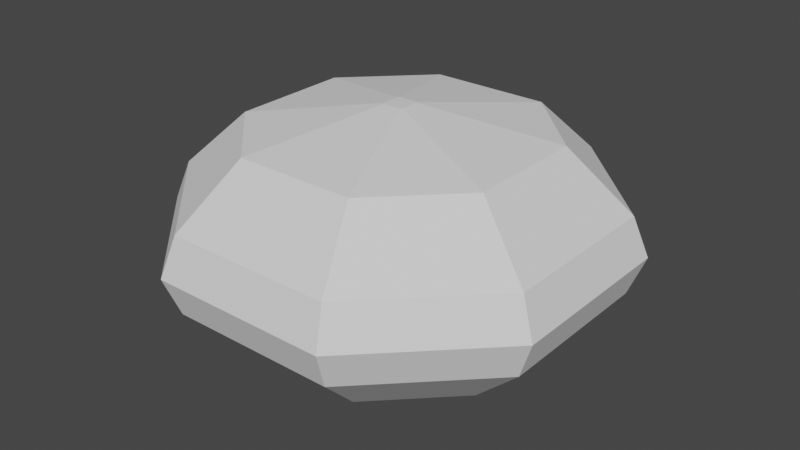 # Source: diamond.blend  (saved by Blender 2.93.21; exported with 4.5.12 LTS)
import bpy
from mathutils import Matrix  # noqa: F401  (used for matrix-valued properties, if any)

bpy.ops.wm.read_factory_settings(use_empty=True)
scene = bpy.context.scene
scene.name = 'Scene'

# ---- collections
col_collection = bpy.data.collections.new('Collection'); scene.collection.children.link(col_collection)

# ---- world
world_world = bpy.data.worlds.new('World'); scene.world = world_world
world_world.use_nodes = True; world_world.node_tree.nodes.clear()
_N = world_world.node_tree.nodes; _L = world_world.node_tree.links
n0 = _N.new('ShaderNodeOutputWorld'); n0.name = 'World Output'; n0.location = (300, 300)
n1 = _N.new('ShaderNodeBackground'); n1.name = 'Background'; n1.location = (10, 300)
n1.inputs[0].default_value = (0.05088, 0.05088, 0.05088, 1.0)
_L.new(n1.outputs[0], n0.inputs[0])
n0.is_active_output = True
world_world.color = (0.05088, 0.05088, 0.05088)
world_world.use_sun_shadow = False
world_world.sun_shadow_jitter_overblur = 0.0

# ---- meshes
me_diamond = bpy.data.meshes.new('Diamond')
me_diamond.from_pydata([(-17.5, -40.0, 8.0), (-12.53, -28.0, 20.0), (-40.0, -17.5, 8.0), (-28.0, -12.53, 20.0), (17.5, -40.0, 8.0), (12.53, -28.0, 20.0), (-28.0, 12.53, 20.0), (-40.0, 17.5, 8.0), (40.0, -17.5, 8.0), (28.0, -12.53, 20.0), (-12.53, 28.0, 20.0), (-17.5, 40.0, 8.0), (40.0, 17.5, 8.0), (28.0, 12.53, 20.0), (12.53, 28.0, 20.0), (17.5, 40.0, 8.0), (2.277, -1.875, 25.0), (2.277, 1.875, 25.0), (1.875, 2.277, 25.0), (-1.875, -2.277, 25.0), (1.875, -2.277, 25.0), (-2.277, -1.875, 25.0), (-2.277, 1.875, 25.0), (-1.875, 2.277, 25.0), (-18.74, 43.0, -3.052e-05), (-43.0, 18.74, -3.052e-05), (18.74, 43.0, -3.052e-05), (-43.0, -18.74, -3.052e-05), (43.0, 18.74, -3.052e-05), (-18.74, -43.0, -3.052e-05), (43.0, -18.74, -3.052e-05), (18.74, -43.0, -3.052e-05), (-12.53, -28.0, -20.0), (-17.5, -40.0, -8.0), (-28.0, -12.53, -20.0), (-40.0, -17.5, -8.0), (12.53, -28.0, -20.0), (17.5, -40.0, -8.0), (-40.0, 17.5, -8.0), (-28.0, 12.53, -20.0), (28.0, -12.53, -20.0), (40.0, -17.5, -8.0), (-17.5, 40.0, -8.0), (-12.53, 28.0, -20.0), (28.0, 12.53, -20.0), (40.0, 17.5, -8.0), (17.5, 40.0, -8.0), (12.53, 28.0, -20.0), (-2.277, 1.875, -25.0), (-1.875, 2.277, -25.0), (2.277, -1.875, -25.0), (1.875, 2.277, -25.0), (2.277, 1.875, -25.0), (1.875, -2.277, -25.0), (-1.875, -2.277, -25.0), (-2.277, -1.875, -25.0)], [], [(0, 1, 2), (2, 1, 3), (4, 5, 0), (0, 5, 1), (6, 7, 3), (3, 7, 2), (8, 9, 4), (4, 9, 5), (10, 11, 6), (6, 11, 7), (12, 13, 8), (8, 13, 9), (14, 15, 10), (10, 15, 11), (15, 14, 12), (12, 14, 13), (16, 17, 18), (19, 20, 21), (21, 20, 16), (21, 16, 22), (22, 16, 18), (22, 18, 23), (10, 23, 14), (14, 23, 18), (6, 22, 10), (10, 22, 23), (17, 13, 18), (18, 13, 14), (3, 21, 6), (6, 21, 22), (16, 9, 17), (17, 9, 13), (1, 19, 3), (3, 19, 21), (20, 5, 16), (16, 5, 9), (5, 20, 1), (1, 20, 19), (11, 24, 7), (7, 24, 25), (15, 26, 11), (11, 26, 24), (27, 2, 25), (25, 2, 7), (12, 28, 15), (15, 28, 26), (29, 0, 27), (27, 0, 2), (8, 30, 12), (12, 30, 28), (31, 4, 29), (29, 4, 0), (4, 31, 8), (8, 31, 30), (32, 33, 34), (34, 33, 35), (36, 37, 32), (32, 37, 33), (38, 39, 35), (35, 39, 34), (40, 41, 36), (36, 41, 37), (42, 43, 38), (38, 43, 39), (44, 45, 40), (40, 45, 41), (46, 47, 42), (42, 47, 43), (47, 46, 44), (44, 46, 45), (48, 49, 50), (50, 49, 51), (50, 51, 52), (53, 54, 50), (50, 54, 55), (50, 55, 48), (49, 43, 51), (51, 43, 47), (48, 39, 49), (49, 39, 43), (44, 52, 47), (47, 52, 51), (55, 34, 48), (48, 34, 39), (40, 50, 44), (44, 50, 52), (54, 32, 55), (55, 32, 34), (36, 53, 40), (40, 53, 50), (53, 36, 54), (54, 36, 32), (24, 42, 25), (25, 42, 38), (26, 46, 24), (24, 46, 42), (35, 27, 38), (38, 27, 25), (28, 45, 26), (26, 45, 46), (33, 29, 35), (35, 29, 27), (30, 41, 28), (28, 41, 45), (37, 31, 33), (33, 31, 29), (31, 37, 30), (30, 37, 41)])
me_diamond.use_remesh_fix_poles = True
me_diamond.use_remesh_preserve_attributes = False
me_diamond.use_mirror_vertex_groups = False
me_diamond.update()

# ---- objects
ob_diamond = bpy.data.objects.new('Diamond', me_diamond)

# ---- transforms, parenting, visibility, modifiers, constraints
ob_diamond.location = (0.0, 0.0, 0.0)
ob_diamond.lineart.crease_threshold = 0.0

# ---- collection membership
col_collection.objects.link(ob_diamond)

# ---- scene / render settings (as saved in the file)
scene.frame_start = 1; scene.frame_end = 250; scene.frame_set(1)
scene.render.engine = 'BLENDER_EEVEE_NEXT'
scene.cycles.use_denoising = False
scene.cycles.samples = 128
scene.cycles.sampling_pattern = 'TABULATED_SOBOL'
scene.cycles.use_adaptive_sampling = False
scene.cycles.use_light_tree = False
scene.view_settings.view_transform = 'Filmic'
bpy.context.view_layer.update()

# ---- added for rendering (the .blend has no active camera and no usable light): camera, sun
cam_auto = bpy.data.cameras.new('AutoCamera')
cam_auto.lens = 50.0
cam_auto.sensor_width = 36.0
cam_auto.clip_end = 2135.23
ob_auto_camera = bpy.data.objects.new('AutoCamera', cam_auto)
scene.collection.objects.link(ob_auto_camera)
ob_auto_camera.location = (121.666, -145.999, 97.3329)
ob_auto_camera.rotation_euler = (1.09748, -7.21219e-08, 0.694738)
scene.camera = ob_auto_camera
light_auto_sun = bpy.data.lights.new('AutoSun', 'SUN')
light_auto_sun.energy = 3.0
light_auto_sun.angle = 0.0523599
ob_auto_sun = bpy.data.objects.new('AutoSun', light_auto_sun)
scene.collection.objects.link(ob_auto_sun)
ob_auto_sun.rotation_euler = (0.872665, 0.174533, 0.523599)
bpy.context.view_layer.update()
